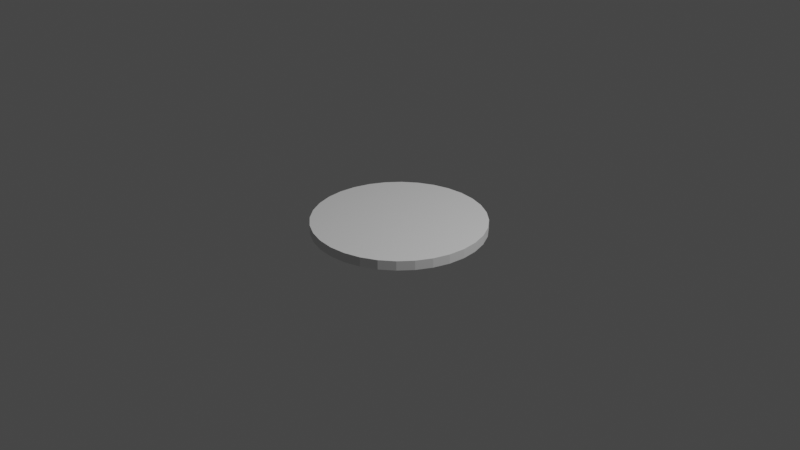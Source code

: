 # Source: circularplate.blend  (saved by Blender 2.80.75; exported with 4.5.12 LTS)
import bpy
from mathutils import Matrix  # noqa: F401  (used for matrix-valued properties, if any)

bpy.ops.wm.read_factory_settings(use_empty=True)
scene = bpy.context.scene
scene.name = 'Scene'

# ---- collections
col_collection = bpy.data.collections.new('Collection'); scene.collection.children.link(col_collection)

# ---- materials (node trees are filled in below, after node groups)
mat_material_002 = bpy.data.materials.new('Material.002')
mat_material_002.use_transparent_shadow = False

# ---- material node trees
mat_material_002.use_nodes = True; mat_material_002.node_tree.nodes.clear()
_N = mat_material_002.node_tree.nodes; _L = mat_material_002.node_tree.links
n0 = _N.new('ShaderNodeOutputMaterial'); n0.name = 'Material Output'; n0.location = (300, 300)
n1 = _N.new('ShaderNodeEeveeSpecular'); n1.name = 'Specular'; n1.location = (10, 300)
n1.inputs[0].default_value = (1.0, 0.0, 0.0, 1.0)
_L.new(n1.outputs[0], n0.inputs[0])
n0.is_active_output = True

# ---- world
world_world = bpy.data.worlds.new('World'); scene.world = world_world
world_world.use_nodes = True; world_world.node_tree.nodes.clear()
_N = world_world.node_tree.nodes; _L = world_world.node_tree.links
n0 = _N.new('ShaderNodeOutputWorld'); n0.name = 'World Output'; n0.location = (300, 300)
n1 = _N.new('ShaderNodeBackground'); n1.name = 'Background'; n1.location = (10, 300)
n1.inputs[0].default_value = (0.05088, 0.05088, 0.05088, 1.0)
_L.new(n1.outputs[0], n0.inputs[0])
n0.is_active_output = True
world_world.color = (0.05088, 0.05088, 0.05088)
world_world.use_sun_shadow = False
world_world.sun_shadow_jitter_overblur = 0.0

# ---- cameras
cam_camera = bpy.data.cameras.new('Camera')
cam_camera.clip_end = 100.0
cam_camera.ortho_scale = 7.314

# ---- lights
light_light = bpy.data.lights.new('Light', 'POINT')
light_light.transmission_factor = 0.0
light_light.energy = 1000.0
light_light.shadow_soft_size = 0.1
light_light.shadow_maximum_resolution = 0.006
light_light.use_absolute_resolution = True

# ---- meshes
me_plane = bpy.data.meshes.new('Plane')
me_plane.from_pydata([(0.0, 0.0, 0.0), (0.0, 0.5, 0.0), (-0.5, 0.0, 0.0), (-0.5, 0.5, 0.0), (0.0, 0.75, 0.0), (-0.5, 0.75, 0.0), (0.5, 0.0, 0.0), (0.5, 0.5, 0.0), (0.5, 0.75, 0.0), (0.0, -0.5, 0.0), (-0.5, -0.5, 0.0), (0.5, -0.5, 0.0), (-0.5, -0.7586, 0.0), (-0.9091, 0.0, 0.0), (0.5, -0.7586, 0.0), (0.5, 0.7586, 0.0), (0.9091, 0.0, 0.0), (-0.5, 0.7586, 0.0), (-0.7586, -0.5, 0.0), (0.7586, 0.5, 0.0), (-0.7586, 0.5, 0.0), (0.0, 0.9091, 0.0), (-0.5122, 0.75, 0.0), (0.5122, 0.75, 0.0), (0.7586, -0.5, 0.0), (0.0, -0.9091, 0.0), (0.8917, -0.1774, 0.0), (0.8399, -0.3479, 0.0), (-0.3478, 0.8399, 0.0), (-0.1772, 0.8917, 0.0), (-0.8398, -0.3479, 0.0), (-0.8916, -0.1774, 0.0), (-0.7559, 0.5051, 0.0), (-0.6428, 0.6428, 0.0), (0.643, 0.6428, 0.0), (0.756, 0.5051, 0.0), (0.1774, 0.8916, 0.0), (0.348, 0.8399, 0.0), (-0.505, -0.7559, 0.0), (-0.6428, -0.6428, 0.0), (-0.7558, -0.5051, 0.0), (0.7559, -0.5051, 0.0), (0.6994, -0.5739, 0.0), (0.6429, -0.6428, 0.0), (0.574, -0.6994, 0.0), (0.5051, -0.7559, 0.0), (0.5051, 0.7559, 0.0), (0.8399, 0.3479, 0.0), (0.8916, 0.1774, 0.0), (-0.505, 0.7559, 0.0), (-0.8916, 0.1774, 0.0), (-0.8398, 0.3479, 0.0), (0.3479, -0.8399, 0.0), (0.1775, -0.8916, 0.0), (-0.1773, -0.8916, 0.0), (-0.3478, -0.8399, 0.0)], [], [(8, 23, 46, 15), (11, 24, 27, 26, 16, 6), (6, 16, 48, 47, 19, 7), (2, 0, 1, 3), (10, 9, 0, 2), (5, 4, 21, 29, 28, 17), (3, 1, 4, 5), (7, 19, 35, 34, 23, 8), (1, 7, 8, 4), (0, 6, 7, 1), (9, 11, 6, 0), (4, 8, 15, 37, 36, 21), (13, 31, 30, 18, 10, 2), (22, 33, 32, 20, 3, 5), (18, 40, 39, 38, 12, 10), (14, 45, 44, 43, 42, 41, 24, 11), (17, 49, 22, 5), (20, 51, 50, 13, 2, 3), (25, 53, 52, 14, 11, 9), (12, 55, 54, 25, 9, 10)])
_uv = me_plane.uv_layers.new(name='UVMap')
_uv.uv.foreach_set('vector', [0.75, 0.875, 0.7561, 0.875, 0.7526, 0.8779, 0.75, 0.8793, 0.75, 0.25, 0.8793, 0.25, 0.92, 0.3261, 0.9458, 0.4113, 0.9545, 0.5, 0.75, 0.5, 0.75, 0.5, 0.9545, 0.5, 0.9458, 0.5887, 0.92, 0.6739, 0.8793, 0.75, 0.75, 0.75, 0.25, 0.5, 0.5, 0.5, 0.5, 0.75, 0.25, 0.75, 0.25, 0.25, 0.5, 0.25, 0.5, 0.5, 0.25, 0.5, 0.25, 0.875, 0.5, 0.875, 0.5, 0.9545, 0.4114, 0.9458, 0.3261, 0.92, 0.25, 0.8793, 0.25, 0.75, 0.5, 0.75, 0.5, 0.875, 0.25, 0.875, 0.75, 0.75, 0.8793, 0.75, 0.878, 0.7525, 0.8215, 0.8214, 0.7561, 0.875, 0.75, 0.875, 0.5, 0.75, 0.75, 0.75, 0.75, 0.875, 0.5, 0.875, 0.5, 0.5, 0.75, 0.5, 0.75, 0.75, 0.5, 0.75, 0.5, 0.25, 0.75, 0.25, 0.75, 0.5, 0.5, 0.5, 0.5, 0.875, 0.75, 0.875, 0.75, 0.8793, 0.674, 0.92, 0.5887, 0.9458, 0.5, 0.9545, 0.04545, 0.5, 0.05421, 0.4113, 0.08009, 0.326, 0.1207, 0.25, 0.25, 0.25, 0.25, 0.5, 0.2439, 0.875, 0.1786, 0.8214, 0.1221, 0.7525, 0.1207, 0.75, 0.25, 0.75, 0.25, 0.875, 0.1207, 0.25, 0.1221, 0.2475, 0.1786, 0.1786, 0.2475, 0.1221, 0.25, 0.1207, 0.25, 0.25, 0.75, 0.1207, 0.7526, 0.1221, 0.787, 0.1503, 0.8215, 0.1786, 0.8497, 0.213, 0.8779, 0.2475, 0.8793, 0.25, 0.75, 0.25, 0.25, 0.8793, 0.2475, 0.8779, 0.2439, 0.875, 0.25, 0.875, 0.1207, 0.75, 0.0801, 0.674, 0.05419, 0.5887, 0.04545, 0.5, 0.25, 0.5, 0.25, 0.75, 0.5, 0.04545, 0.5887, 0.05418, 0.674, 0.08005, 0.75, 0.1207, 0.75, 0.25, 0.5, 0.25, 0.25, 0.1207, 0.3261, 0.08005, 0.4114, 0.05418, 0.5, 0.04545, 0.5, 0.25, 0.25, 0.25])
me_plane.use_remesh_preserve_volume = False
me_plane.use_remesh_preserve_attributes = False
me_plane.use_mirror_vertex_groups = False
me_plane.update()
me_circle_001 = bpy.data.meshes.new('Circle.001')
me_circle_001.from_pydata([(0.0, 1.0, 0.0), (-0.1951, 0.9808, 0.0), (-0.3827, 0.9239, 0.0), (-0.5556, 0.8315, 0.0), (-0.7071, 0.7071, 0.0), (-0.8315, 0.5556, 0.0), (-0.9239, 0.3827, 0.0), (-0.9808, 0.1951, 0.0), (-1.0, 7.55e-08, 0.0), (-0.9808, -0.1951, 0.0), (-0.9239, -0.3827, 0.0), (-0.8315, -0.5556, 0.0), (-0.7071, -0.7071, 0.0), (-0.5556, -0.8315, 0.0), (-0.3827, -0.9239, 0.0), (-0.1951, -0.9808, 0.0), (3.258e-07, -1.0, 0.0), (0.1951, -0.9808, 0.0), (0.3827, -0.9239, 0.0), (0.5556, -0.8315, 0.0), (0.7071, -0.7071, 0.0), (0.8315, -0.5556, 0.0), (0.9239, -0.3827, 0.0), (0.9808, -0.1951, 0.0), (1.0, 9.656e-07, 0.0), (0.9808, 0.1951, 0.0), (0.9239, 0.3827, 0.0), (0.8315, 0.5556, 0.0), (0.7071, 0.7071, 0.0), (0.5556, 0.8315, 0.0), (0.3827, 0.9239, 0.0), (0.1951, 0.9808, 0.0), (0.7693, -0.6313, 0.0), (0.6313, -0.7693, 0.0)], [(1, 0), (2, 1), (3, 2), (4, 3), (5, 4), (6, 5), (7, 6), (8, 7), (9, 8), (10, 9), (11, 10), (12, 11), (13, 12), (14, 13), (15, 14), (16, 15), (17, 16), (18, 17), (19, 18), (33, 19), (32, 20), (22, 21), (23, 22), (24, 23), (25, 24), (26, 25), (27, 26), (28, 27), (29, 28), (30, 29), (31, 30), (0, 31), (21, 32), (20, 33)], [])
_uv = me_circle_001.uv_layers.new(name='UVMap')
_uv.uv.foreach_set('vector', [])
me_circle_001.materials.append(mat_material_002)
me_circle_001.use_remesh_preserve_volume = False
me_circle_001.use_remesh_preserve_attributes = False
me_circle_001.use_mirror_vertex_groups = False
me_circle_001.update()

# ---- objects
ob_light = bpy.data.objects.new('Light', light_light)
ob_camera = bpy.data.objects.new('Camera', cam_camera)
ob_plane = bpy.data.objects.new('Plane', me_plane)
ob_circle = bpy.data.objects.new('Circle', me_circle_001)

# ---- transforms, parenting, visibility, modifiers, constraints
ob_light.location = (4.076, 1.005, 5.904)
ob_light.rotation_euler = (0.6503, 0.05522, 1.866)
ob_light.lock_rotations_4d = False
ob_light.empty_display_type = 'ARROWS'
ob_light.color = (0.0, 0.0, 0.0, 0.0)
ob_light.lineart.crease_threshold = 0.0
ob_camera.location = (7.359, -6.926, 4.958)
ob_camera.rotation_euler = (1.109, 0.0, 0.8149)
ob_camera.lock_rotations_4d = False
ob_camera.empty_display_type = 'ARROWS'
ob_camera.color = (0.0, 0.0, 0.0, 0.0)
ob_camera.display_type = 'WIRE'
ob_camera.lineart.crease_threshold = 0.0
ob_plane.location = (0.0, 0.0, 0.0)
ob_plane.lineart.crease_threshold = 0.0
_m = ob_plane.modifiers.new('Solidify', 'SOLIDIFY')
_m.thickness = 0.1
_m.nonmanifold_thickness_mode = 'FIXED'
_m.nonmanifold_merge_threshold = 0.0003
ob_circle.location = (0.0, 0.0, 0.0)
ob_circle.lineart.crease_threshold = 0.0

# ---- collection membership
col_collection.objects.link(ob_light)
col_collection.objects.link(ob_camera)
col_collection.objects.link(ob_plane)
col_collection.objects.link(ob_circle)

# ---- scene / render settings (as saved in the file)
scene.camera = ob_camera
scene.frame_start = 1; scene.frame_end = 250; scene.frame_set(1)
scene.render.engine = 'BLENDER_EEVEE_NEXT'
scene.cycles.use_denoising = False
scene.cycles.samples = 128
scene.cycles.sampling_pattern = 'TABULATED_SOBOL'
scene.cycles.use_adaptive_sampling = False
scene.cycles.use_light_tree = False
scene.view_settings.view_transform = 'Filmic'
bpy.context.view_layer.update()
